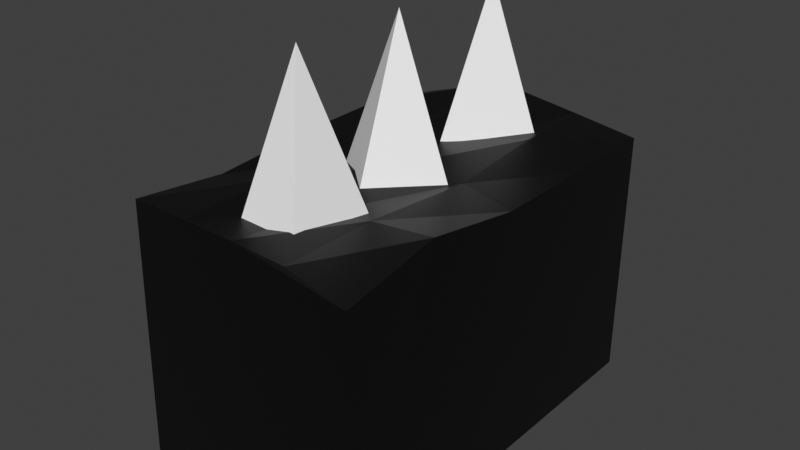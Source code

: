 # Source: trevor_the_spikes.blend  (saved by Blender 2.93.21; exported with 4.5.12 LTS)
import bpy
from mathutils import Matrix  # noqa: F401  (used for matrix-valued properties, if any)

bpy.ops.wm.read_factory_settings(use_empty=True)
scene = bpy.context.scene
scene.name = 'Scene'

# ---- collections
col_collection = bpy.data.collections.new('Collection'); scene.collection.children.link(col_collection)

# ---- materials (node trees are filled in below, after node groups)
mat_material_001 = bpy.data.materials.new('Material.001')
mat_material_001.use_transparent_shadow = False

# ---- material node trees
mat_material_001.use_nodes = True; mat_material_001.node_tree.nodes.clear()
_N = mat_material_001.node_tree.nodes; _L = mat_material_001.node_tree.links
n0 = _N.new('ShaderNodeBsdfPrincipled'); n0.name = 'Principled BSDF'; n0.location = (10, 300)
n0.distribution = 'GGX'
n0.subsurface_method = 'BURLEY'
n0.inputs[3].default_value = 1.45
n0.inputs[27].default_value = (0.0, 0.0, 0.0, 1.0)
n0.inputs[28].default_value = 1.0
n1 = _N.new('ShaderNodeOutputMaterial'); n1.name = 'Material Output'; n1.location = (300, 300)
n2 = _N.new('ShaderNodeTexPointDensity'); n2.name = 'Point Density'; n2.location = (-190, 275)
_L.new(n0.outputs[0], n1.inputs[0])
_L.new(n2.outputs[0], n0.inputs[0])
n1.is_active_output = True

# ---- world
world_world = bpy.data.worlds.new('World'); scene.world = world_world
world_world.use_nodes = True; world_world.node_tree.nodes.clear()
_N = world_world.node_tree.nodes; _L = world_world.node_tree.links
n0 = _N.new('ShaderNodeOutputWorld'); n0.name = 'World Output'; n0.location = (300, 300)
n1 = _N.new('ShaderNodeBackground'); n1.name = 'Background'; n1.location = (10, 300)
n1.inputs[0].default_value = (0.05088, 0.05088, 0.05088, 1.0)
_L.new(n1.outputs[0], n0.inputs[0])
n0.is_active_output = True
world_world.color = (0.05088, 0.05088, 0.05088)
world_world.use_sun_shadow = False
world_world.sun_shadow_jitter_overblur = 0.0

# ---- meshes
me_cone_001 = bpy.data.meshes.new('Cone.001')
me_cone_001.from_pydata([(-0.3318, 1.094, -0.9927), (1.118, 1.014e-08, -0.9946), (-2.545e-07, -1.074, -0.9982), (-1.009, -0.306, -0.999), (0.0, 0.0, 1.0)], [], [(0, 4, 1), (1, 4, 2), (2, 4, 3), (3, 4, 0), (1, 2, 3, 0)])
_uv = me_cone_001.uv_layers.new(name='UVMap')
_uv.uv.foreach_set('vector', [0.1913, 0.445, 0.25, 0.25, 0.4605, 0.249, 0.4605, 0.249, 0.25, 0.25, 0.2492, 0.02809, 0.2492, 0.02809, 0.25, 0.25, 0.03299, 0.1843, 0.03299, 0.1843, 0.25, 0.25, 0.1913, 0.445, 0.9605, 0.249, 0.7492, 0.02809, 0.533, 0.1843, 0.6913, 0.445])
me_cone_001.use_remesh_fix_poles = True
me_cone_001.use_remesh_preserve_attributes = False
me_cone_001.use_mirror_vertex_groups = False
me_cone_001.update()
me_cube_001 = bpy.data.meshes.new('Cube.001')
me_cube_001.from_pydata([(-1.0, -1.0, -1.0), (-0.9964, -0.9698, 1.088), (-1.0, 1.0, -1.0), (-1.002, 0.9851, 0.9465), (1.0, -1.0, -1.0), (1.005, -1.001, 0.9974), (1.0, 1.0, -1.0), (1.01, 1.006, 1.01), (-0.9927, 0.02352, 1.063), (-0.01954, 0.9955, 1.148), (1.005, 0.0031, 1.005), (-0.007312, -0.9838, 1.106), (-0.01878, -0.02502, 1.068), (-0.9991, 0.5259, 1.069), (0.461, 1.004, 1.083), (0.9879, -0.4968, 1.13), (-0.4455, -0.9907, 1.113), (-1.003, -0.4985, 1.002), (-0.5046, 1.004, 1.094), (1.008, 0.5046, 1.007), (0.4603, -0.9798, 1.084), (0.0, -0.4984, 1.002), (0.0, 0.5046, 1.007), (0.5248, 0.04882, 1.044), (-0.5026, 0.0031, 1.005), (-0.5039, 0.5046, 1.007), (0.5103, 0.5586, 1.102), (0.4986, -0.5281, 1.111), (-0.5301, -0.4744, 1.078)], [], [(0, 1, 17, 8, 13, 3, 2), (2, 3, 18, 9, 14, 7, 6), (6, 7, 19, 10, 15, 5, 4), (4, 5, 20, 11, 16, 1, 0), (2, 6, 4, 0), (28, 17, 1, 16), (27, 21, 11, 20), (26, 22, 12, 23), (25, 13, 8, 24), (22, 25, 24, 12), (9, 18, 25, 22), (18, 3, 13, 25), (19, 26, 23, 10), (7, 14, 26, 19), (14, 9, 22, 26), (15, 27, 20, 5), (10, 23, 27, 15), (23, 12, 21, 27), (21, 28, 16, 11), (12, 24, 28, 21), (24, 8, 17, 28)])
_uv = me_cube_001.uv_layers.new(name='UVMap')
_uv.uv.foreach_set('vector', [0.375, 0.0, 0.625, 0.0, 0.625, 0.0625, 0.625, 0.125, 0.625, 0.1875, 0.625, 0.25, 0.375, 0.25, 0.375, 0.25, 0.625, 0.25, 0.625, 0.3125, 0.625, 0.375, 0.625, 0.4375, 0.625, 0.5, 0.375, 0.5, 0.375, 0.5, 0.625, 0.5, 0.625, 0.5625, 0.625, 0.625, 0.625, 0.6875, 0.625, 0.75, 0.375, 0.75, 0.375, 0.75, 0.625, 0.75, 0.625, 0.8125, 0.625, 0.875, 0.625, 0.9375, 0.625, 1.0, 0.375, 1.0, 0.125, 0.5, 0.375, 0.5, 0.375, 0.75, 0.125, 0.75, 0.8125, 0.6875, 0.875, 0.6875, 0.875, 0.75, 0.8125, 0.75, 0.6875, 0.6875, 0.75, 0.6875, 0.75, 0.75, 0.6875, 0.75, 0.6875, 0.5625, 0.75, 0.5625, 0.75, 0.625, 0.6875, 0.625, 0.8125, 0.5625, 0.875, 0.5625, 0.875, 0.625, 0.8125, 0.625, 0.75, 0.5625, 0.8125, 0.5625, 0.8125, 0.625, 0.75, 0.625, 0.75, 0.5, 0.8125, 0.5, 0.8125, 0.5625, 0.75, 0.5625, 0.8125, 0.5, 0.875, 0.5, 0.875, 0.5625, 0.8125, 0.5625, 0.625, 0.5625, 0.6875, 0.5625, 0.6875, 0.625, 0.625, 0.625, 0.625, 0.5, 0.6875, 0.5, 0.6875, 0.5625, 0.625, 0.5625, 0.6875, 0.5, 0.75, 0.5, 0.75, 0.5625, 0.6875, 0.5625, 0.625, 0.6875, 0.6875, 0.6875, 0.6875, 0.75, 0.625, 0.75, 0.625, 0.625, 0.6875, 0.625, 0.6875, 0.6875, 0.625, 0.6875, 0.6875, 0.625, 0.75, 0.625, 0.75, 0.6875, 0.6875, 0.6875, 0.75, 0.6875, 0.8125, 0.6875, 0.8125, 0.75, 0.75, 0.75, 0.75, 0.625, 0.8125, 0.625, 0.8125, 0.6875, 0.75, 0.6875, 0.8125, 0.625, 0.875, 0.625, 0.875, 0.6875, 0.8125, 0.6875])
me_cube_001.materials.append(mat_material_001)
me_cube_001.materials.append(None)
me_cube_001.use_remesh_fix_poles = True
me_cube_001.use_remesh_preserve_attributes = False
me_cube_001.use_mirror_vertex_groups = False
me_cube_001.update()
me_cone_003 = bpy.data.meshes.new('Cone.003')
me_cone_003.from_pydata([(-0.3318, 1.094, -0.9927), (1.118, 1.014e-08, -0.9946), (-2.545e-07, -1.074, -0.9982), (-1.009, -0.306, -0.999), (0.0, 0.0, 1.0)], [], [(0, 4, 1), (1, 4, 2), (2, 4, 3), (3, 4, 0), (1, 2, 3, 0)])
_uv = me_cone_003.uv_layers.new(name='UVMap')
_uv.uv.foreach_set('vector', [0.1913, 0.445, 0.25, 0.25, 0.4605, 0.249, 0.4605, 0.249, 0.25, 0.25, 0.2492, 0.02809, 0.2492, 0.02809, 0.25, 0.25, 0.03299, 0.1843, 0.03299, 0.1843, 0.25, 0.25, 0.1913, 0.445, 0.9605, 0.249, 0.7492, 0.02809, 0.533, 0.1843, 0.6913, 0.445])
me_cone_003.use_remesh_fix_poles = True
me_cone_003.use_remesh_preserve_attributes = False
me_cone_003.use_mirror_vertex_groups = False
me_cone_003.update()
me_cone_005 = bpy.data.meshes.new('Cone.005')
me_cone_005.from_pydata([(-0.3318, 1.094, -0.9927), (1.118, 1.014e-08, -0.9946), (-2.545e-07, -1.074, -0.9982), (-1.009, -0.306, -0.999), (0.0, 0.0, 1.0)], [], [(0, 4, 1), (1, 4, 2), (2, 4, 3), (3, 4, 0), (1, 2, 3, 0)])
_uv = me_cone_005.uv_layers.new(name='UVMap')
_uv.uv.foreach_set('vector', [0.1913, 0.445, 0.25, 0.25, 0.4605, 0.249, 0.4605, 0.249, 0.25, 0.25, 0.2492, 0.02809, 0.2492, 0.02809, 0.25, 0.25, 0.03299, 0.1843, 0.03299, 0.1843, 0.25, 0.25, 0.1913, 0.445, 0.9605, 0.249, 0.7492, 0.02809, 0.533, 0.1843, 0.6913, 0.445])
me_cone_005.use_remesh_fix_poles = True
me_cone_005.use_remesh_preserve_attributes = False
me_cone_005.use_mirror_vertex_groups = False
me_cone_005.update()

# ---- objects
ob_cone_001 = bpy.data.objects.new('Cone.001', me_cone_001)
ob_cube = bpy.data.objects.new('Cube', me_cube_001)
ob_cone_002 = bpy.data.objects.new('Cone.002', me_cone_003)
ob_cone_003 = bpy.data.objects.new('Cone.003', me_cone_005)

# ---- transforms, parenting, visibility, modifiers, constraints
ob_cone_001.location = (0.0, 0.0, -0.0004952)
ob_cone_001.scale = (0.4, 0.4, 0.6)
ob_cone_001.lineart.crease_threshold = 0.0
ob_cube.location = (0.0, 0.0, -1.583)
ob_cube.scale = (0.9415, 1.588, 0.9957)
ob_cube.lineart.crease_threshold = 0.0
ob_cone_002.location = (0.0, -0.9515, -0.0004952)
ob_cone_002.rotation_euler = (0.0, -0.0, 0.627)
ob_cone_002.scale = (0.4, 0.4, 0.6)
ob_cone_002.lineart.crease_threshold = 0.0
ob_cone_003.location = (0.0, 1.049, -0.0004952)
ob_cone_003.rotation_euler = (0.0, -0.0, -1.865)
ob_cone_003.scale = (0.4, 0.4, 0.6)
ob_cone_003.lineart.crease_threshold = 0.0

# ---- collection membership
col_collection.objects.link(ob_cone_001)
col_collection.objects.link(ob_cube)
col_collection.objects.link(ob_cone_002)
col_collection.objects.link(ob_cone_003)

# ---- scene / render settings (as saved in the file)
scene.frame_start = 1; scene.frame_end = 250; scene.frame_set(1)
scene.render.engine = 'BLENDER_EEVEE_NEXT'
scene.cycles.use_denoising = False
scene.cycles.samples = 128
scene.cycles.sampling_pattern = 'TABULATED_SOBOL'
scene.cycles.use_adaptive_sampling = False
scene.cycles.use_light_tree = False
scene.view_settings.view_transform = 'Standard'
bpy.context.view_layer.update()

# ---- added for rendering (the .blend has no active camera and no usable light): camera, sun
cam_auto = bpy.data.cameras.new('AutoCamera')
cam_auto.lens = 50.0
cam_auto.sensor_width = 36.0
cam_auto.clip_end = 1000.0
ob_auto_camera = bpy.data.objects.new('AutoCamera', cam_auto)
scene.collection.objects.link(ob_auto_camera)
ob_auto_camera.location = (4.52277, -5.41873, 2.62567)
ob_auto_camera.rotation_euler = (1.09748, -7.21219e-08, 0.694738)
scene.camera = ob_auto_camera
light_auto_sun = bpy.data.lights.new('AutoSun', 'SUN')
light_auto_sun.energy = 3.0
light_auto_sun.angle = 0.0523599
ob_auto_sun = bpy.data.objects.new('AutoSun', light_auto_sun)
scene.collection.objects.link(ob_auto_sun)
ob_auto_sun.rotation_euler = (0.872665, 0.174533, 0.523599)
bpy.context.view_layer.update()
